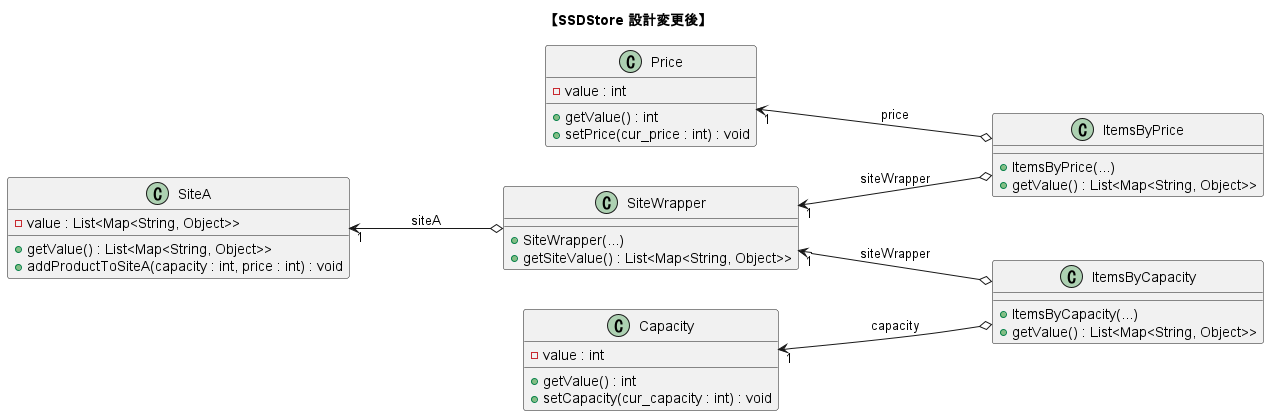

The diagram above was rendered by PlantUML. Its source (embedded in the PNG):
@startuml ssdStore_class_pull_CFD
title "【SSDStore 設計変更後】"

left to right direction

class "Price"{
    - value : int
    + getValue() : int
    + setPrice(cur_price : int) : void
}

class "SiteA"{
    - value : List<Map<String, Object>>
    + getValue() : List<Map<String, Object>>
    + addProductToSiteA(capacity : int, price : int) : void
}

class "Capacity"{
    - value : int
    + getValue() : int
    + setCapacity(cur_capacity : int) : void
}

class "ItemsByPrice"{
    + ItemsByPrice(...)
    + getValue() : List<Map<String, Object>>
}

class "ItemsByCapacity"{
    + ItemsByCapacity(...)
    + getValue() : List<Map<String, Object>>
}

class "SiteWrapper"{
    + SiteWrapper(...)
    + getSiteValue() : List<Map<String, Object>>
}

'---------------------------------------------------------
"SiteA" "1" <---o "SiteWrapper" : "siteA"

"SiteWrapper" "1" <---o "ItemsByPrice" : "siteWrapper"
"Price" "1" <---o "ItemsByPrice" : "price"

"SiteWrapper" "1" <---o "ItemsByCapacity" : "siteWrapper"
"Capacity" "1" <---o "ItemsByCapacity" : "capacity"

@enduml